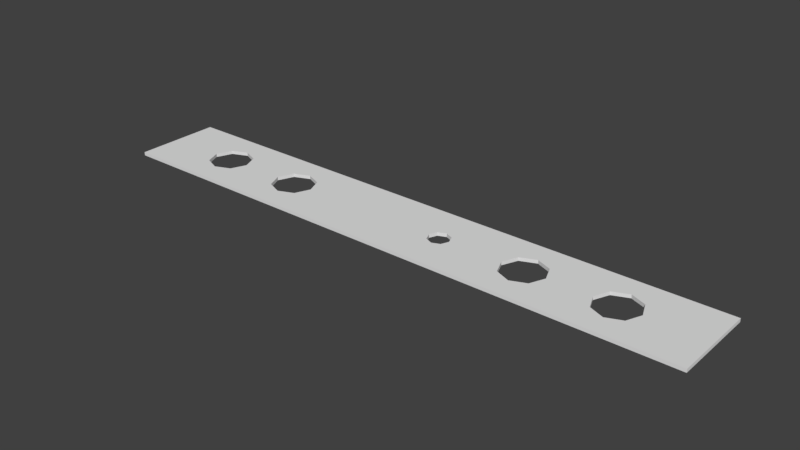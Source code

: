# Source: Lochstreifen27.blend  (saved by Blender 2.77.0; exported with 4.5.12 LTS)
import bpy
from mathutils import Matrix  # noqa: F401  (used for matrix-valued properties, if any)

bpy.ops.wm.read_factory_settings(use_empty=True)
scene = bpy.context.scene
scene.name = 'Scene'

# ---- collections
col_collection_1 = bpy.data.collections.new('Collection 1'); scene.collection.children.link(col_collection_1)

# ---- world
world_world = bpy.data.worlds.new('World'); scene.world = world_world
world_world.color = (0.05088, 0.05088, 0.05088)
world_world.use_sun_shadow = False
world_world.sun_shadow_jitter_overblur = 0.0
world_world.cycles.sampling_method = 'MANUAL'

# ---- meshes
me_plane = bpy.data.meshes.new('Plane')
me_plane.from_pydata([(-1.0, -1.0, 0.0), (1.0, -1.0, 0.0), (-1.0, 1.0, 0.0), (1.0, 1.0, 0.0), (0.146, 1.0, 0.0), (0.146, -1.0, 0.0), (0.146, -0.25, 0.0), (0.1095, 0.0, 0.0), (0.146, 0.25, 0.0), (0.1825, 0.0, 0.0), (1.0, 0.0, 0.0), (-1.0, 0.0, 0.0), (0.1202, -0.1768, 0.0), (0.1202, 0.1768, 0.0), (0.1718, 0.1768, 0.0), (0.1718, -0.1768, 0.0), (0.7299, -1.0, 0.0), (0.7299, 1.0, 0.0), (0.6783, 0.3535, 0.0), (0.8029, 0.0, 0.0), (0.6569, 0.0, 0.0), (0.7299, 0.5, 0.0), (0.7299, -0.5, 0.0), (0.6783, -0.3535, 0.0), (0.7815, 0.3535, 0.0), (0.7815, -0.3535, 0.0), (0.3863, 0.3535, 0.0), (0.4379, 1.0, 0.0), (0.4379, -1.0, 0.0), (0.5109, 0.0, 0.0), (0.3649, 0.0, 0.0), (0.4379, 0.5, 0.0), (0.4379, -0.5, 0.0), (0.3863, -0.3535, 0.0), (0.4895, 0.3535, 0.0), (0.4895, -0.3535, 0.0), (-0.7815, 0.3535, 0.0), (-0.6569, 0.0, 0.0), (-0.8029, 0.0, 0.0), (-0.7299, 0.5, 0.0), (-0.7299, -0.5, 0.0), (-0.7815, -0.3535, 0.0), (-0.6783, 0.3535, 0.0), (-0.6783, -0.3535, 0.0), (-0.7299, 1.0, 0.0), (-0.7299, -1.0, 0.0), (-0.4379, -1.0, 0.0), (-0.4379, 1.0, 0.0), (-0.4895, 0.3535, 0.0), (-0.3649, 0.0, 0.0), (-0.5109, 0.0, 0.0), (-0.4379, 0.5, 0.0), (-0.4379, -0.5, 0.0), (-0.4895, -0.3535, 0.0), (-0.3863, 0.3535, 0.0), (-0.3863, -0.3535, 0.0), (-1.0, -1.0, 0.01), (1.0, -1.0, 0.01), (-1.0, 1.0, 0.01), (1.0, 1.0, 0.01), (0.146, 1.0, 0.01), (0.146, -1.0, 0.01), (0.146, -0.25, 0.01), (0.1095, 0.0, 0.01), (0.146, 0.25, 0.01), (0.1825, 0.0, 0.01), (1.0, 0.0, 0.01), (-1.0, 0.0, 0.01), (0.1202, -0.1768, 0.01), (0.1202, 0.1768, 0.01), (0.1718, 0.1768, 0.01), (0.1718, -0.1768, 0.01), (0.7299, -1.0, 0.01), (0.7299, 1.0, 0.01), (0.6783, 0.3535, 0.01), (0.8029, 0.0, 0.01), (0.6569, 0.0, 0.01), (0.7299, 0.5, 0.01), (0.7299, -0.5, 0.01), (0.6783, -0.3535, 0.01), (0.7815, 0.3535, 0.01), (0.7815, -0.3535, 0.01), (0.3863, 0.3535, 0.01), (0.4379, 1.0, 0.01), (0.4379, -1.0, 0.01), (0.5109, 0.0, 0.01), (0.3649, 0.0, 0.01), (0.4379, 0.5, 0.01), (0.4379, -0.5, 0.01), (0.3863, -0.3535, 0.01), (0.4895, 0.3535, 0.01), (0.4895, -0.3535, 0.01), (-0.7815, 0.3535, 0.01), (-0.6569, 0.0, 0.01), (-0.8029, 0.0, 0.01), (-0.7299, 0.5, 0.01), (-0.7299, -0.5, 0.01), (-0.7815, -0.3535, 0.01), (-0.6783, 0.3535, 0.01), (-0.6783, -0.3535, 0.01), (-0.7299, 1.0, 0.01), (-0.7299, -1.0, 0.01), (-0.4379, -1.0, 0.01), (-0.4379, 1.0, 0.01), (-0.4895, 0.3535, 0.01), (-0.3649, 0.0, 0.01), (-0.5109, 0.0, 0.01), (-0.4379, 0.5, 0.01), (-0.4379, -0.5, 0.01), (-0.4895, -0.3535, 0.01), (-0.3863, 0.3535, 0.01), (-0.3863, -0.3535, 0.01)], [], [(22, 25, 19, 10, 1, 16), (10, 19, 24, 21, 17, 3), (9, 14, 8, 4, 27, 31, 26, 30), (20, 29, 34, 31, 27, 17, 21, 18), (35, 29, 20, 23, 22, 16, 28, 32), (15, 9, 30, 33, 32, 28, 5, 6), (11, 38, 41, 40, 45, 0), (2, 44, 39, 36, 38, 11), (43, 37, 50, 53, 52, 46, 45, 40), (37, 42, 39, 44, 47, 51, 48, 50), (13, 7, 49, 54, 51, 47, 4, 8), (5, 46, 52, 55, 49, 7, 12, 6), (78, 72, 57, 66, 75, 81), (66, 59, 73, 77, 80, 75), (65, 86, 82, 87, 83, 60, 64, 70), (76, 74, 77, 73, 83, 87, 90, 85), (91, 88, 84, 72, 78, 79, 76, 85), (71, 62, 61, 84, 88, 89, 86, 65), (67, 56, 101, 96, 97, 94), (58, 67, 94, 92, 95, 100), (99, 96, 101, 102, 108, 109, 106, 93), (93, 106, 104, 107, 103, 100, 95, 98), (69, 64, 60, 103, 107, 110, 105, 63), (61, 62, 68, 63, 105, 111, 108, 102), (33, 30, 86, 89), (13, 8, 64, 69), (55, 52, 108, 111), (17, 27, 83, 73), (14, 9, 65, 70), (53, 50, 106, 109), (28, 16, 72, 84), (20, 18, 74, 76), (54, 49, 105, 110), (34, 29, 85, 90), (50, 48, 104, 106), (30, 26, 82, 86), (51, 54, 110, 107), (31, 34, 90, 87), (52, 53, 109, 108), (32, 33, 89, 88), (43, 40, 96, 99), (49, 55, 111, 105), (29, 35, 91, 85), (1, 10, 66, 57), (48, 51, 107, 104), (26, 31, 87, 82), (6, 12, 68, 62), (7, 13, 69, 63), (8, 14, 70, 64), (9, 15, 71, 65), (16, 1, 57, 72), (41, 38, 94, 97), (3, 17, 73, 59), (42, 37, 93, 98), (24, 19, 75, 80), (38, 36, 92, 94), (35, 32, 88, 91), (39, 42, 98, 95), (40, 41, 97, 96), (37, 43, 99, 93), (27, 4, 60, 83), (36, 39, 95, 92), (5, 28, 84, 61), (11, 0, 56, 67), (47, 44, 100, 103), (23, 20, 76, 79), (10, 3, 59, 66), (0, 45, 101, 56), (25, 22, 78, 81), (44, 2, 58, 100), (21, 24, 80, 77), (46, 5, 61, 102), (22, 23, 79, 78), (15, 6, 62, 71), (19, 25, 81, 75), (2, 11, 67, 58), (45, 46, 102, 101), (18, 21, 77, 74), (12, 7, 63, 68), (4, 47, 103, 60)])
me_plane.use_remesh_preserve_volume = False
me_plane.use_remesh_preserve_attributes = False
me_plane.use_mirror_vertex_groups = False
me_plane.update()

# ---- objects
ob_plane = bpy.data.objects.new('Plane', me_plane)

# ---- transforms, parenting, visibility, modifiers, constraints
ob_plane.location = (0.0, 0.0, 0.0)
ob_plane.scale = (0.87, 0.127, 1.0)
ob_plane.lineart.crease_threshold = 0.0

# ---- collection membership
col_collection_1.objects.link(ob_plane)

# ---- scene / render settings (as saved in the file)
scene.frame_start = 1; scene.frame_end = 250; scene.frame_set(1)
scene.render.engine = 'BLENDER_EEVEE_NEXT'
scene.render.resolution_percentage = 50
scene.render.dither_intensity = 0.0
scene.cycles.use_denoising = False
scene.cycles.samples = 128
scene.cycles.sampling_pattern = 'TABULATED_SOBOL'
scene.cycles.light_sampling_threshold = 0.0
scene.cycles.use_adaptive_sampling = False
scene.cycles.use_light_tree = False
scene.cycles.blur_glossy = 0.0
scene.cycles.sample_clamp_indirect = 0.0
scene.view_settings.view_transform = 'Standard'
bpy.context.view_layer.update()

# ---- added for rendering (the .blend has no active camera and no usable light): camera, sun
cam_auto = bpy.data.cameras.new('AutoCamera')
cam_auto.lens = 50.0
cam_auto.sensor_width = 36.0
cam_auto.clip_end = 1000.0
ob_auto_camera = bpy.data.objects.new('AutoCamera', cam_auto)
scene.collection.objects.link(ob_auto_camera)
ob_auto_camera.location = (1.62698, -1.95238, 1.30658)
ob_auto_camera.rotation_euler = (1.09748, -7.21219e-08, 0.694738)
scene.camera = ob_auto_camera
light_auto_sun = bpy.data.lights.new('AutoSun', 'SUN')
light_auto_sun.energy = 3.0
light_auto_sun.angle = 0.0523599
ob_auto_sun = bpy.data.objects.new('AutoSun', light_auto_sun)
scene.collection.objects.link(ob_auto_sun)
ob_auto_sun.rotation_euler = (0.872665, 0.174533, 0.523599)
bpy.context.view_layer.update()
